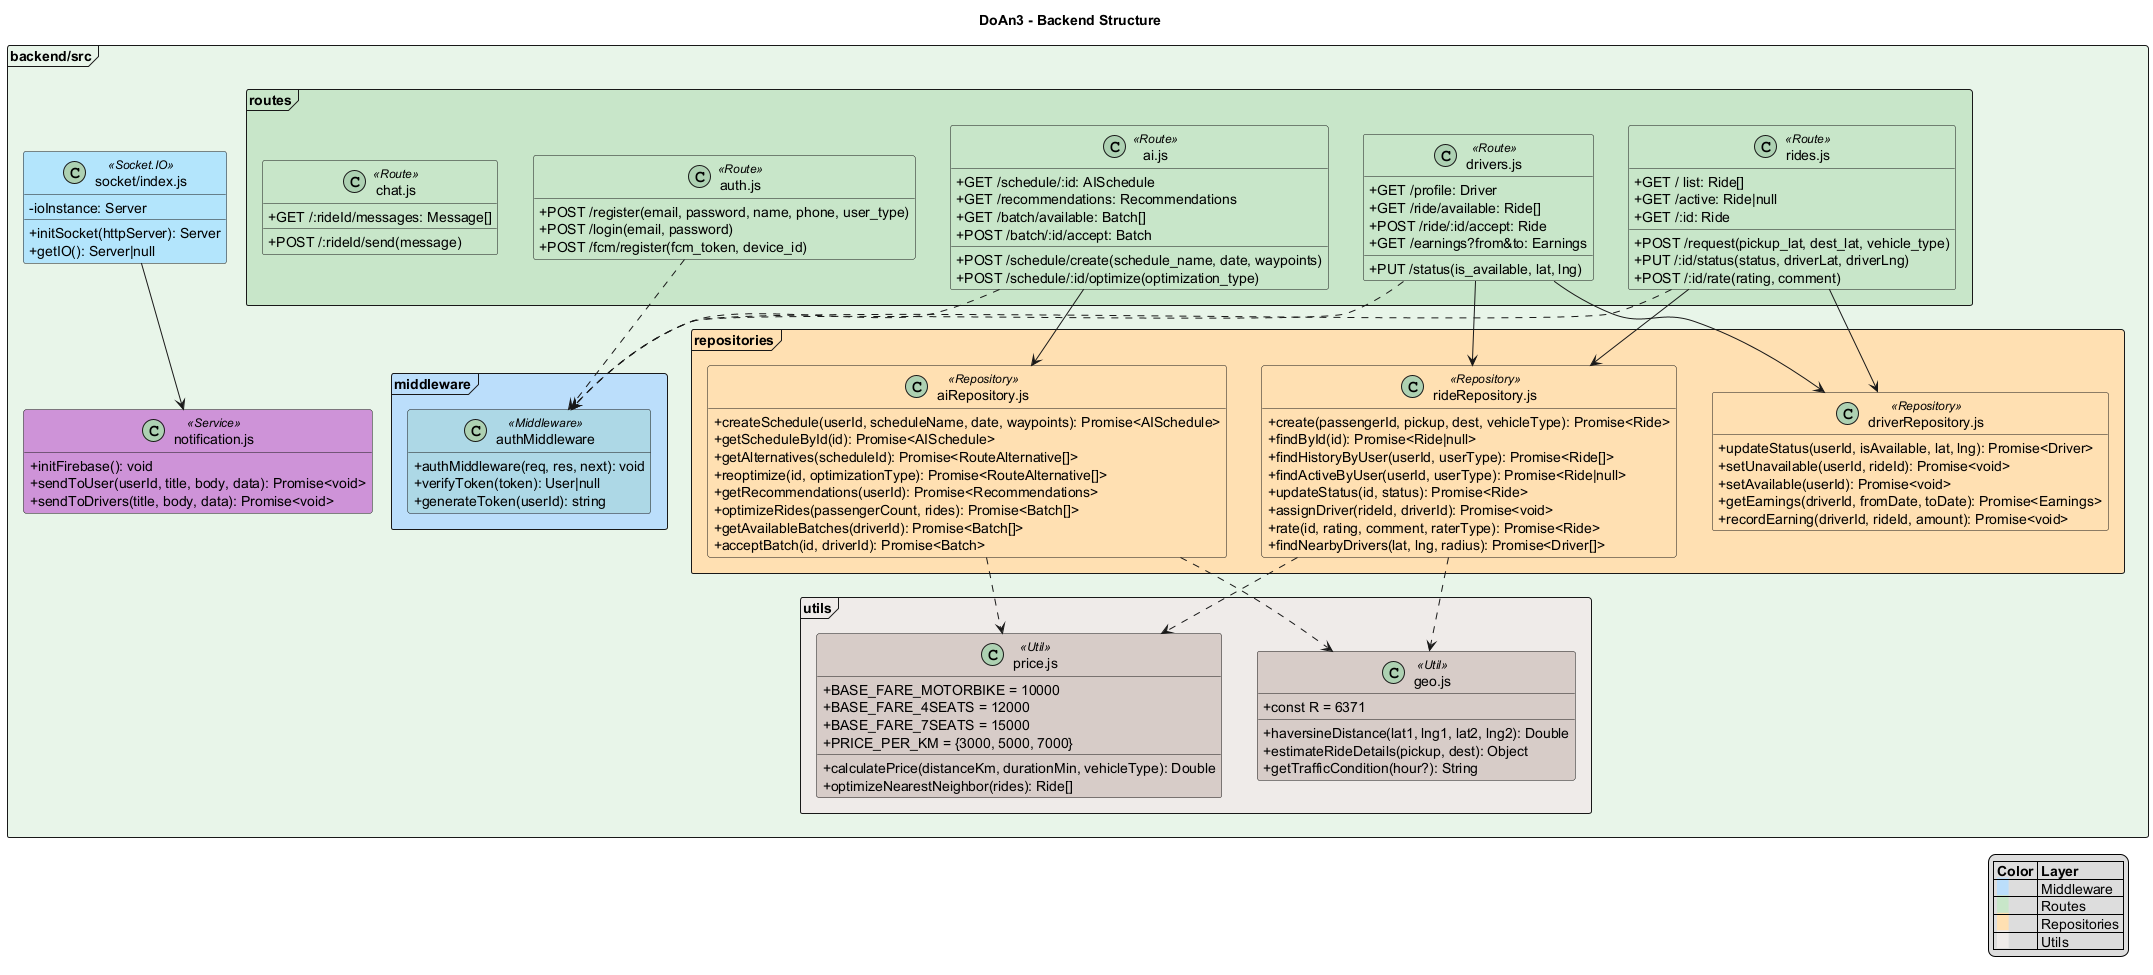

The diagram above was rendered by PlantUML. Its source (embedded in the PNG):
@startuml DoAn3_Backend_Structure

title **DoAn3 - Backend Structure**

skinparam classAttributeIconSize 0
skinparam maxMessageSize 150
hide empty members

package "backend/src" <<Frame>> #E8F5E9 {

    package "middleware" <<Frame>> #BBDEFB {
        class "authMiddleware" as AuthMw <<Middleware>> #ADD8E6 {
            + authMiddleware(req, res, next): void
            + verifyToken(token): User|null
            + generateToken(userId): string
        }
    }

    package "routes" <<Frame>> #C8E6C9 {
        class "auth.js" as AuthR <<Route>> #C8E6C9 {
            + POST /register(email, password, name, phone, user_type)
            + POST /login(email, password)
            + POST /fcm/register(fcm_token, device_id)
        }
        class "rides.js" as RideR <<Route>> #C8E6C9 {
            + POST /request(pickup_lat, dest_lat, vehicle_type)
            + GET / list: Ride[]
            + GET /active: Ride|null
            + GET /:id: Ride
            + PUT /:id/status(status, driverLat, driverLng)
            + POST /:id/rate(rating, comment)
        }
        class "drivers.js" as DriverR <<Route>> #C8E6C9 {
            + GET /profile: Driver
            + PUT /status(is_available, lat, lng)
            + GET /ride/available: Ride[]
            + POST /ride/:id/accept: Ride
            + GET /earnings?from&to: Earnings
        }
        class "ai.js" as AIR <<Route>> #C8E6C9 {
            + POST /schedule/create(schedule_name, date, waypoints)
            + GET /schedule/:id: AISchedule
            + POST /schedule/:id/optimize(optimization_type)
            + GET /recommendations: Recommendations
            + GET /batch/available: Batch[]
            + POST /batch/:id/accept: Batch
        }
        class "chat.js" as ChatR <<Route>> #C8E6C9 {
            + GET /:rideId/messages: Message[]
            + POST /:rideId/send(message)
        }
    }

    package "repositories" <<Frame>> #FFE0B2 {
        class "rideRepository.js" as RideRepo <<Repository>> #FFE0B2 {
            + create(passengerId, pickup, dest, vehicleType): Promise<Ride>
            + findById(id): Promise<Ride|null>
            + findHistoryByUser(userId, userType): Promise<Ride[]>
            + findActiveByUser(userId, userType): Promise<Ride|null>
            + updateStatus(id, status): Promise<Ride>
            + assignDriver(rideId, driverId): Promise<void>
            + rate(id, rating, comment, raterType): Promise<Ride>
            + findNearbyDrivers(lat, lng, radius): Promise<Driver[]>
        }
        class "driverRepository.js" as DriverRepo <<Repository>> #FFE0B2 {
            + updateStatus(userId, isAvailable, lat, lng): Promise<Driver>
            + setUnavailable(userId, rideId): Promise<void>
            + setAvailable(userId): Promise<void>
            + getEarnings(driverId, fromDate, toDate): Promise<Earnings>
            + recordEarning(driverId, rideId, amount): Promise<void>
        }
        class "aiRepository.js" as AIRepo <<Repository>> #FFE0B2 {
            + createSchedule(userId, scheduleName, date, waypoints): Promise<AISchedule>
            + getScheduleById(id): Promise<AISchedule>
            + getAlternatives(scheduleId): Promise<RouteAlternative[]>
            + reoptimize(id, optimizationType): Promise<RouteAlternative[]>
            + getRecommendations(userId): Promise<Recommendations>
            + optimizeRides(passengerCount, rides): Promise<Batch[]>
            + getAvailableBatches(driverId): Promise<Batch[]>
            + acceptBatch(id, driverId): Promise<Batch>
        }
    }

    package "utils" <<Frame>> #EFEBE9 {
        class "geo.js" as Geo <<Util>> #D7CCC8 {
            + const R = 6371
            + haversineDistance(lat1, lng1, lat2, lng2): Double
            + estimateRideDetails(pickup, dest): Object
            + getTrafficCondition(hour?): String
        }
        class "price.js" as Price <<Util>> #D7CCC8 {
            + BASE_FARE_MOTORBIKE = 10000
            + BASE_FARE_4SEATS = 12000
            + BASE_FARE_7SEATS = 15000
            + PRICE_PER_KM = {3000, 5000, 7000}
            + calculatePrice(distanceKm, durationMin, vehicleType): Double
            + optimizeNearestNeighbor(rides): Ride[]
        }
    }

    class "notification.js" as Notif <<Service>> #CE93D8 {
        + initFirebase(): void
        + sendToUser(userId, title, body, data): Promise<void>
        + sendToDrivers(title, body, data): Promise<void>
    }

    class "socket/index.js" as Socket <<Socket.IO>> #B3E5FC {
        - ioInstance: Server
        + initSocket(httpServer): Server
        + getIO(): Server|null
    }
}

' Relationships
AuthR ..> AuthMw
RideR ..> AuthMw
DriverR ..> AuthMw
AIR ..> AuthMw
RideR --> RideRepo
RideR --> DriverRepo
DriverR --> DriverRepo
DriverR --> RideRepo
AIR --> AIRepo
RideRepo ..> Geo
RideRepo ..> Price
AIRepo ..> Geo
AIRepo ..> Price
Socket --> Notif

legend right
|= Color |= Layer |
|= <back:#BBDEFB>   </back> | Middleware |
|= <back:#C8E6C9>   </back> | Routes |
|= <back:#FFE0B2>   </back> | Repositories |
|= <back:#EFEBE9>   </back> | Utils |
endlegend

@enduml